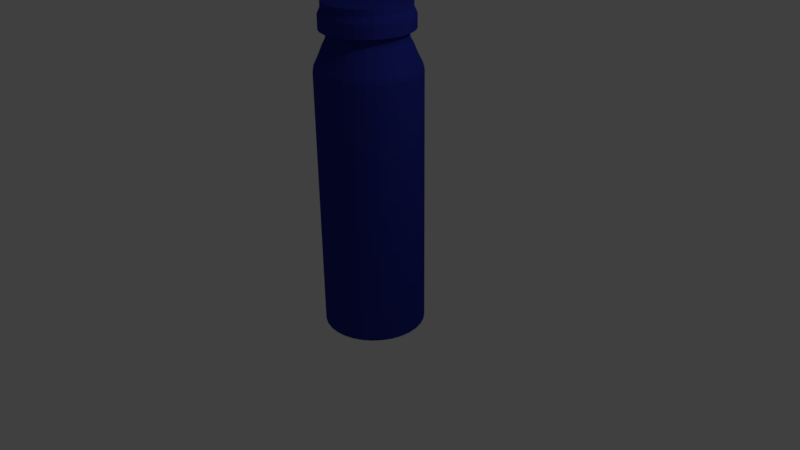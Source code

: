 # Source: waterbottle.blend  (saved by Blender 2.77.0; exported with 4.5.12 LTS)
import bpy
from mathutils import Matrix  # noqa: F401  (used for matrix-valued properties, if any)

bpy.ops.wm.read_factory_settings(use_empty=True)
scene = bpy.context.scene
scene.name = 'Scene'

# ---- collections
col_collection_1 = bpy.data.collections.new('Collection 1'); scene.collection.children.link(col_collection_1)

# ---- materials (node trees are filled in below, after node groups)
mat_material_001 = bpy.data.materials.new('Material.001')
mat_material_001.alpha_threshold = 0.0
mat_material_001.use_transparent_shadow = False
mat_material_001.diffuse_color = (0.02135, 0.02994, 0.2957, 1.0)
mat_material_001.roughness = 0.5

# ---- material node trees

# ---- world
world_world = bpy.data.worlds.new('World'); scene.world = world_world
world_world.color = (0.05088, 0.05088, 0.05088)
world_world.use_sun_shadow = False
world_world.sun_shadow_jitter_overblur = 0.0
world_world.cycles.sampling_method = 'MANUAL'

# ---- cameras
cam_camera = bpy.data.cameras.new('Camera')
cam_camera.clip_end = 100.0
cam_camera.lens = 35.0
cam_camera.sensor_width = 32.0
cam_camera.sensor_height = 18.0
cam_camera.ortho_scale = 7.314
cam_camera.dof.focus_distance = 0.0
cam_camera.dof.aperture_fstop = 128.0

# ---- lights
light_lamp = bpy.data.lights.new('Lamp', 'POINT')
light_lamp.transmission_factor = 0.0
light_lamp.cutoff_distance = 30.0
light_lamp.energy = 100.0
light_lamp.shadow_buffer_clip_start = 1.001
light_lamp.shadow_soft_size = 0.1
light_lamp.shadow_maximum_resolution = 0.006
light_lamp.use_absolute_resolution = True

# ---- meshes
me_cylinder = bpy.data.meshes.new('Cylinder')
me_cylinder.from_pydata([(5.666e-08, 0.4815, -0.4441), (5.666e-08, 0.4815, 1.211), (0.09394, 0.4723, -0.4441), (0.09394, 0.4723, 1.211), (0.1843, 0.4449, -0.4441), (0.1843, 0.4449, 1.211), (0.2675, 0.4004, -0.4441), (0.2675, 0.4004, 1.211), (0.3405, 0.3405, -0.4441), (0.3405, 0.3405, 1.211), (0.4004, 0.2675, -0.4441), (0.4004, 0.2675, 1.211), (0.4449, 0.1843, -0.4441), (0.4449, 0.1843, 1.211), (0.4723, 0.09394, -0.4441), (0.4723, 0.09394, 1.211), (0.4815, 1.93e-07, -0.4441), (0.4815, 1.93e-07, 1.211), (0.4723, -0.09394, -0.4441), (0.4723, -0.09394, 1.211), (0.4449, -0.1843, -0.4441), (0.4449, -0.1843, 1.211), (0.4004, -0.2675, -0.4441), (0.4004, -0.2675, 1.211), (0.3405, -0.3405, -0.4441), (0.3405, -0.3405, 1.211), (0.2675, -0.4004, -0.4441), (0.2675, -0.4004, 1.211), (0.1843, -0.4449, -0.4441), (0.1843, -0.4449, 1.211), (0.09394, -0.4723, -0.4441), (0.09394, -0.4723, 1.211), (-1.002e-07, -0.4815, -0.4441), (-1.002e-07, -0.4815, 1.211), (-0.09394, -0.4723, -0.4441), (-0.09394, -0.4723, 1.211), (-0.1843, -0.4449, -0.4441), (-0.1843, -0.4449, 1.211), (-0.2675, -0.4004, -0.4441), (-0.2675, -0.4004, 1.211), (-0.3405, -0.3405, -0.4441), (-0.3405, -0.3405, 1.211), (-0.4004, -0.2675, -0.4441), (-0.4004, -0.2675, 1.211), (-0.4449, -0.1843, -0.4441), (-0.4449, -0.1843, 1.211), (-0.4723, -0.09394, -0.4441), (-0.4723, -0.09394, 1.211), (-0.4815, 6.216e-07, -0.4441), (-0.4815, 6.216e-07, 1.211), (-0.4723, 0.09394, -0.4441), (-0.4723, 0.09394, 1.211), (-0.4449, 0.1843, -0.4441), (-0.4449, 0.1843, 1.211), (-0.4004, 0.2675, -0.4441), (-0.4004, 0.2675, 1.211), (-0.3405, 0.3405, -0.4441), (-0.3405, 0.3405, 1.211), (-0.2675, 0.4004, -0.4441), (-0.2675, 0.4004, 1.211), (-0.1843, 0.4449, -0.4441), (-0.1843, 0.4449, 1.211), (-0.09394, 0.4723, -0.4441), (-0.09394, 0.4723, 1.211), (0.09225, 0.4638, 1.242), (5.33e-08, 0.4729, 1.242), (0.181, 0.4369, 1.242), (0.2627, 0.3932, 1.242), (0.3344, 0.3344, 1.242), (0.3932, 0.2627, 1.242), (0.4369, 0.181, 1.242), (0.4638, 0.09225, 1.242), (0.4729, 1.948e-07, 1.242), (0.4638, -0.09225, 1.242), (0.4369, -0.181, 1.242), (0.3932, -0.2627, 1.242), (0.3344, -0.3344, 1.242), (0.2627, -0.3932, 1.242), (0.181, -0.4369, 1.242), (0.09225, -0.4638, 1.242), (-1.008e-07, -0.4729, 1.242), (-0.09225, -0.4638, 1.242), (-0.181, -0.4369, 1.242), (-0.2627, -0.3932, 1.242), (-0.3344, -0.3344, 1.242), (-0.3932, -0.2627, 1.242), (-0.4369, -0.181, 1.242), (-0.4638, -0.09225, 1.242), (-0.4729, 6.157e-07, 1.242), (-0.4638, 0.09225, 1.242), (-0.4369, 0.181, 1.242), (-0.3932, 0.2627, 1.242), (-0.3344, 0.3344, 1.242), (-0.2627, 0.3932, 1.242), (-0.181, 0.4369, 1.242), (-0.09225, 0.4638, 1.242), (0.08774, 0.4411, 1.272), (5.535e-08, 0.4498, 1.272), (0.1721, 0.4155, 1.272), (0.2499, 0.374, 1.272), (0.318, 0.318, 1.272), (0.374, 0.2499, 1.272), (0.4155, 0.1721, 1.272), (0.4411, 0.08774, 1.272), (0.4498, 1.999e-07, 1.272), (0.4411, -0.08774, 1.272), (0.4155, -0.1721, 1.272), (0.374, -0.2499, 1.272), (0.318, -0.318, 1.272), (0.2499, -0.374, 1.272), (0.1721, -0.4155, 1.272), (0.08774, -0.4411, 1.272), (-9.12e-08, -0.4498, 1.272), (-0.08774, -0.4411, 1.272), (-0.1721, -0.4155, 1.272), (-0.2499, -0.374, 1.272), (-0.318, -0.318, 1.272), (-0.374, -0.2499, 1.272), (-0.4155, -0.1721, 1.272), (-0.4411, -0.08774, 1.272), (-0.4498, 6.002e-07, 1.272), (-0.4411, 0.08774, 1.272), (-0.4155, 0.1721, 1.272), (-0.374, 0.2499, 1.272), (-0.318, 0.318, 1.272), (-0.2499, 0.374, 1.272), (-0.1721, 0.4155, 1.272), (-0.08774, 0.4411, 1.272), (0.08281, 0.4163, 1.309), (4.777e-08, 0.4245, 1.309), (0.1624, 0.3921, 1.309), (0.2358, 0.3529, 1.309), (0.3001, 0.3001, 1.309), (0.3529, 0.2358, 1.309), (0.3921, 0.1624, 1.309), (0.4163, 0.08281, 1.309), (0.4245, 2.063e-07, 1.309), (0.4163, -0.08281, 1.309), (0.3921, -0.1624, 1.309), (0.3529, -0.2358, 1.309), (0.3001, -0.3001, 1.309), (0.2358, -0.3529, 1.309), (0.1624, -0.3921, 1.309), (0.08281, -0.4163, 1.309), (-9.053e-08, -0.4245, 1.309), (-0.08281, -0.4163, 1.309), (-0.1624, -0.3921, 1.309), (-0.2358, -0.3529, 1.309), (-0.3001, -0.3001, 1.309), (-0.3529, -0.2358, 1.309), (-0.3921, -0.1624, 1.309), (-0.4163, -0.08281, 1.309), (-0.4245, 5.841e-07, 1.309), (-0.4163, 0.08281, 1.309), (-0.3921, 0.1624, 1.309), (-0.3529, 0.2358, 1.309), (-0.3001, 0.3001, 1.309), (-0.2358, 0.3529, 1.309), (-0.1624, 0.3921, 1.309), (-0.08281, 0.4163, 1.309), (0.077, 0.3871, 1.358), (4.921e-08, 0.3947, 1.358), (0.151, 0.3646, 1.358), (0.2193, 0.3282, 1.358), (0.2791, 0.2791, 1.358), (0.3282, 0.2193, 1.358), (0.3646, 0.151, 1.358), (0.3871, 0.077, 1.358), (0.3947, 2.123e-07, 1.358), (0.3871, -0.077, 1.358), (0.3646, -0.151, 1.358), (0.3282, -0.2193, 1.358), (0.2791, -0.2791, 1.358), (0.2193, -0.3282, 1.358), (0.151, -0.3646, 1.358), (0.077, -0.3871, 1.358), (-7.939e-08, -0.3947, 1.358), (-0.077, -0.3871, 1.358), (-0.151, -0.3646, 1.358), (-0.2193, -0.3282, 1.358), (-0.2791, -0.2791, 1.358), (-0.3282, -0.2193, 1.358), (-0.3646, -0.151, 1.358), (-0.3871, -0.077, 1.358), (-0.3947, 5.636e-07, 1.358), (-0.3871, 0.077, 1.358), (-0.3646, 0.151, 1.358), (-0.3282, 0.2193, 1.358), (-0.2791, 0.2791, 1.358), (-0.2193, 0.3282, 1.358), (-0.151, 0.3646, 1.358), (-0.077, 0.3871, 1.358), (0.07056, 0.3547, 1.399), (4.307e-08, 0.3617, 1.399), (0.1384, 0.3341, 1.399), (0.2009, 0.3007, 1.399), (0.2557, 0.2557, 1.399), (0.3007, 0.2009, 1.399), (0.3341, 0.1384, 1.399), (0.3547, 0.07056, 1.399), (0.3617, 2.202e-07, 1.399), (0.3547, -0.07056, 1.399), (0.3341, -0.1384, 1.399), (0.3007, -0.2009, 1.399), (0.2557, -0.2557, 1.399), (0.2009, -0.3007, 1.399), (0.1384, -0.3341, 1.399), (0.07056, -0.3547, 1.399), (-7.478e-08, -0.3617, 1.399), (-0.07056, -0.3547, 1.399), (-0.1384, -0.3341, 1.399), (-0.2009, -0.3007, 1.399), (-0.2557, -0.2557, 1.399), (-0.3007, -0.2009, 1.399), (-0.3341, -0.1384, 1.399), (-0.3547, -0.07056, 1.399), (-0.3617, 5.422e-07, 1.399), (-0.3547, 0.07056, 1.399), (-0.3341, 0.1384, 1.399), (-0.3007, 0.2009, 1.399), (-0.2557, 0.2557, 1.399), (-0.2009, 0.3007, 1.399), (-0.1384, 0.3341, 1.399), (-0.07056, 0.3547, 1.399), (0.07056, 0.3547, 1.456), (3.098e-08, 0.3617, 1.456), (0.1384, 0.3341, 1.456), (0.2009, 0.3007, 1.456), (0.2557, 0.2557, 1.456), (0.3007, 0.2009, 1.456), (0.3341, 0.1384, 1.456), (0.3547, 0.07056, 1.456), (0.3617, 2.202e-07, 1.456), (0.3547, -0.07056, 1.456), (0.3341, -0.1384, 1.456), (0.3007, -0.2009, 1.456), (0.2557, -0.2557, 1.456), (0.2009, -0.3007, 1.456), (0.1384, -0.3341, 1.456), (0.07056, -0.3547, 1.456), (-8.687e-08, -0.3617, 1.456), (-0.07056, -0.3547, 1.456), (-0.1384, -0.3341, 1.456), (-0.2009, -0.3007, 1.456), (-0.2557, -0.2557, 1.456), (-0.3007, -0.2009, 1.456), (-0.3341, -0.1384, 1.456), (-0.3547, -0.07056, 1.456), (-0.3617, 5.422e-07, 1.456), (-0.3547, 0.07056, 1.456), (-0.3341, 0.1384, 1.456), (-0.3007, 0.2009, 1.456), (-0.2557, 0.2557, 1.456), (-0.2009, 0.3007, 1.456), (-0.1384, 0.3341, 1.456), (-0.07056, 0.3547, 1.456), (0.08234, 0.414, 1.456), (2.197e-08, 0.4221, 1.456), (0.1615, 0.3899, 1.456), (0.2345, 0.3509, 1.456), (0.2984, 0.2984, 1.456), (0.3509, 0.2345, 1.456), (0.3899, 0.1615, 1.456), (0.414, 0.08234, 1.456), (0.4221, 2.078e-07, 1.456), (0.414, -0.08234, 1.456), (0.3899, -0.1615, 1.456), (0.3509, -0.2345, 1.456), (0.2984, -0.2984, 1.456), (0.2345, -0.3509, 1.456), (0.1615, -0.3899, 1.456), (0.08234, -0.414, 1.456), (-1.156e-07, -0.4221, 1.456), (-0.08234, -0.414, 1.456), (-0.1615, -0.3899, 1.456), (-0.2345, -0.3509, 1.456), (-0.2984, -0.2984, 1.456), (-0.3509, -0.2345, 1.456), (-0.3899, -0.1615, 1.456), (-0.414, -0.08234, 1.456), (-0.4221, 5.835e-07, 1.456), (-0.414, 0.08234, 1.456), (-0.3899, 0.1615, 1.456), (-0.3509, 0.2345, 1.456), (-0.2984, 0.2984, 1.456), (-0.2345, 0.3509, 1.456), (-0.1615, 0.3899, 1.456), (-0.08234, 0.414, 1.456), (0.08234, 0.414, 1.538), (2.135e-08, 0.4221, 1.538), (0.1615, 0.3899, 1.538), (0.2345, 0.3509, 1.538), (0.2984, 0.2984, 1.538), (0.3509, 0.2345, 1.538), (0.3899, 0.1615, 1.538), (0.414, 0.08234, 1.538), (0.4221, 2.078e-07, 1.538), (0.414, -0.08234, 1.538), (0.3899, -0.1615, 1.538), (0.3509, -0.2345, 1.538), (0.2984, -0.2984, 1.538), (0.2345, -0.3509, 1.538), (0.1615, -0.3899, 1.538), (0.08234, -0.414, 1.538), (-1.162e-07, -0.4221, 1.538), (-0.08234, -0.414, 1.538), (-0.1615, -0.3899, 1.538), (-0.2345, -0.3509, 1.538), (-0.2984, -0.2984, 1.538), (-0.3509, -0.2345, 1.538), (-0.3899, -0.1615, 1.538), (-0.414, -0.08234, 1.538), (-0.4221, 5.835e-07, 1.538), (-0.414, 0.08234, 1.538), (-0.3899, 0.1615, 1.538), (-0.3509, 0.2345, 1.538), (-0.2984, 0.2984, 1.538), (-0.2345, 0.3509, 1.538), (-0.1615, 0.3899, 1.538), (-0.08234, 0.414, 1.538), (0.07714, 0.3878, 1.576), (1.858e-08, 0.3954, 1.576), (0.1513, 0.3653, 1.576), (0.2197, 0.3288, 1.576), (0.2796, 0.2796, 1.576), (0.3288, 0.2197, 1.576), (0.3653, 0.1513, 1.576), (0.3878, 0.07714, 1.576), (0.3954, 2.141e-07, 1.576), (0.3878, -0.07714, 1.576), (0.3653, -0.1513, 1.576), (0.3288, -0.2197, 1.576), (0.2796, -0.2796, 1.576), (0.2197, -0.3288, 1.576), (0.1513, -0.3653, 1.576), (0.07714, -0.3878, 1.576), (-1.103e-07, -0.3954, 1.576), (-0.07714, -0.3878, 1.576), (-0.1513, -0.3653, 1.576), (-0.2197, -0.3288, 1.576), (-0.2796, -0.2796, 1.576), (-0.3288, -0.2197, 1.576), (-0.3653, -0.1513, 1.576), (-0.3878, -0.07714, 1.576), (-0.3954, 5.66e-07, 1.576), (-0.3878, 0.07714, 1.576), (-0.3653, 0.1513, 1.576), (-0.3288, 0.2197, 1.576), (-0.2796, 0.2796, 1.576), (-0.2197, 0.3288, 1.576), (-0.1513, 0.3653, 1.576), (-0.07714, 0.3878, 1.576), (0.07714, 0.3878, 1.616), (9.919e-09, 0.3954, 1.616), (0.1513, 0.3653, 1.616), (0.2197, 0.3288, 1.616), (0.2796, 0.2796, 1.616), (0.3288, 0.2197, 1.616), (0.3653, 0.1513, 1.616), (0.3878, 0.07714, 1.616), (0.3954, 2.141e-07, 1.616), (0.3878, -0.07714, 1.616), (0.3653, -0.1513, 1.616), (0.3288, -0.2197, 1.616), (0.2796, -0.2796, 1.616), (0.2197, -0.3288, 1.616), (0.1513, -0.3653, 1.616), (0.07714, -0.3878, 1.616), (-1.189e-07, -0.3954, 1.616), (-0.07714, -0.3878, 1.616), (-0.1513, -0.3653, 1.616), (-0.2197, -0.3288, 1.616), (-0.2796, -0.2796, 1.616), (-0.3288, -0.2197, 1.616), (-0.3653, -0.1513, 1.616), (-0.3878, -0.07714, 1.616), (-0.3954, 5.66e-07, 1.616), (-0.3878, 0.07714, 1.616), (-0.3653, 0.1513, 1.616), (-0.3288, 0.2197, 1.616), (-0.2796, 0.2796, 1.616), (-0.2197, 0.3288, 1.616), (-0.1513, 0.3653, 1.616), (-0.07714, 0.3878, 1.616), (0.02908, 0.1462, 1.642), (7.294e-08, 0.149, 1.642), (0.05703, 0.1377, 1.642), (0.0828, 0.1239, 1.642), (0.1054, 0.1054, 1.642), (0.1239, 0.0828, 1.642), (0.1377, 0.05704, 1.642), (0.1462, 0.02908, 1.642), (0.149, 2.66e-07, 1.642), (0.1462, -0.02908, 1.642), (0.1377, -0.05703, 1.642), (0.1239, -0.0828, 1.642), (0.1054, -0.1054, 1.642), (0.0828, -0.1239, 1.642), (0.05703, -0.1377, 1.642), (0.02908, -0.1462, 1.642), (2.437e-08, -0.149, 1.642), (-0.02908, -0.1462, 1.642), (-0.05703, -0.1377, 1.642), (-0.0828, -0.1239, 1.642), (-0.1054, -0.1054, 1.642), (-0.1239, -0.0828, 1.642), (-0.1377, -0.05703, 1.642), (-0.1462, -0.02908, 1.642), (-0.149, 3.987e-07, 1.642), (-0.1462, 0.02908, 1.642), (-0.1377, 0.05704, 1.642), (-0.1239, 0.0828, 1.642), (-0.1054, 0.1054, 1.642), (-0.0828, 0.1239, 1.642), (-0.05703, 0.1377, 1.642), (-0.02908, 0.1462, 1.642), (0.02908, 0.1462, 1.713), (1.356e-07, 0.149, 1.713), (0.05704, 0.1377, 1.713), (0.0828, 0.1239, 1.713), (0.1054, 0.1054, 1.713), (0.1239, 0.0828, 1.713), (0.1377, 0.05704, 1.713), (0.1462, 0.02908, 1.713), (0.149, 2.66e-07, 1.713), (0.1462, -0.02908, 1.713), (0.1377, -0.05703, 1.713), (0.1239, -0.0828, 1.713), (0.1054, -0.1054, 1.713), (0.0828, -0.1239, 1.713), (0.05704, -0.1377, 1.713), (0.02908, -0.1462, 1.713), (8.701e-08, -0.149, 1.713), (-0.02908, -0.1462, 1.713), (-0.05703, -0.1377, 1.713), (-0.0828, -0.1239, 1.713), (-0.1054, -0.1054, 1.713), (-0.1239, -0.0828, 1.713), (-0.1377, -0.05703, 1.713), (-0.1462, -0.02908, 1.713), (-0.149, 3.987e-07, 1.713), (-0.1462, 0.02908, 1.713), (-0.1377, 0.05704, 1.713), (-0.1239, 0.0828, 1.713), (-0.1054, 0.1054, 1.713), (-0.0828, 0.1239, 1.713), (-0.05703, 0.1377, 1.713), (-0.02908, 0.1462, 1.713), (0.03074, 0.1546, 1.735), (1.208e-07, 0.1576, 1.735), (0.0603, 0.1456, 1.735), (0.08755, 0.131, 1.735), (0.1114, 0.1114, 1.735), (0.131, 0.08755, 1.735), (0.1456, 0.0603, 1.735), (0.1546, 0.03074, 1.735), (0.1576, 2.641e-07, 1.735), (0.1546, -0.03074, 1.735), (0.1456, -0.0603, 1.735), (0.131, -0.08755, 1.735), (0.1114, -0.1114, 1.735), (0.08755, -0.131, 1.735), (0.0603, -0.1456, 1.735), (0.03074, -0.1546, 1.735), (6.946e-08, -0.1576, 1.735), (-0.03074, -0.1546, 1.735), (-0.0603, -0.1456, 1.735), (-0.08755, -0.131, 1.735), (-0.1114, -0.1114, 1.735), (-0.131, -0.08755, 1.735), (-0.1456, -0.0603, 1.735), (-0.1546, -0.03074, 1.735), (-0.1576, 4.044e-07, 1.735), (-0.1546, 0.03074, 1.735), (-0.1456, 0.0603, 1.735), (-0.131, 0.08755, 1.735), (-0.1114, 0.1114, 1.735), (-0.08755, 0.131, 1.735), (-0.0603, 0.1456, 1.735), (-0.03074, 0.1546, 1.735), (0.04073, 0.2048, 1.741), (1.051e-07, 0.2088, 1.741), (0.07989, 0.1929, 1.741), (0.116, 0.1736, 1.741), (0.1476, 0.1476, 1.741), (0.1736, 0.116, 1.741), (0.1929, 0.07989, 1.741), (0.2048, 0.04073, 1.741), (0.2088, 2.531e-07, 1.741), (0.2048, -0.04073, 1.741), (0.1929, -0.07989, 1.741), (0.1736, -0.116, 1.741), (0.1476, -0.1476, 1.741), (0.116, -0.1736, 1.741), (0.07989, -0.1929, 1.741), (0.04073, -0.2048, 1.741), (3.712e-08, -0.2088, 1.741), (-0.04073, -0.2048, 1.741), (-0.07989, -0.1929, 1.741), (-0.116, -0.1736, 1.741), (-0.1476, -0.1476, 1.741), (-0.1736, -0.116, 1.741), (-0.1929, -0.07989, 1.741), (-0.2048, -0.04073, 1.741), (-0.2088, 4.389e-07, 1.741), (-0.2048, 0.04073, 1.741), (-0.1929, 0.07989, 1.741), (-0.1736, 0.116, 1.741), (-0.1476, 0.1476, 1.741), (-0.116, 0.1736, 1.741), (-0.07989, 0.1929, 1.741), (-0.04073, 0.2048, 1.741), (0.04073, 0.2048, 1.756), (9.932e-08, 0.2088, 1.756), (0.07989, 0.1929, 1.756), (0.116, 0.1736, 1.756), (0.1476, 0.1476, 1.756), (0.1736, 0.116, 1.756), (0.1929, 0.07989, 1.756), (0.2048, 0.04073, 1.756), (0.2088, 2.531e-07, 1.756), (0.2048, -0.04073, 1.756), (0.1929, -0.07989, 1.756), (0.1736, -0.116, 1.756), (0.1476, -0.1476, 1.756), (0.116, -0.1736, 1.756), (0.07989, -0.1929, 1.756), (0.04073, -0.2048, 1.756), (3.13e-08, -0.2088, 1.756), (-0.04073, -0.2048, 1.756), (-0.07989, -0.1929, 1.756), (-0.116, -0.1736, 1.756), (-0.1476, -0.1476, 1.756), (-0.1736, -0.116, 1.756), (-0.1929, -0.07989, 1.756), (-0.2048, -0.04073, 1.756), (-0.2088, 4.389e-07, 1.756), (-0.2048, 0.04073, 1.756), (-0.1929, 0.07989, 1.756), (-0.1736, 0.116, 1.756), (-0.1476, 0.1476, 1.756), (-0.116, 0.1736, 1.756), (-0.07989, 0.1929, 1.756), (-0.04073, 0.2048, 1.756), (0.02206, 0.1109, 1.762), (1.125e-07, 0.1131, 1.762), (0.04328, 0.1045, 1.762), (0.06283, 0.09403, 1.762), (0.07997, 0.07997, 1.762), (0.09403, 0.06283, 1.762), (0.1045, 0.04328, 1.762), (0.1109, 0.02206, 1.762), (0.1131, 2.755e-07, 1.762), (0.1109, -0.02206, 1.762), (0.1045, -0.04328, 1.762), (0.09403, -0.06283, 1.762), (0.07997, -0.07997, 1.762), (0.06283, -0.09403, 1.762), (0.04328, -0.1045, 1.762), (0.02206, -0.1109, 1.762), (7.567e-08, -0.1131, 1.762), (-0.02206, -0.1109, 1.762), (-0.04328, -0.1045, 1.762), (-0.06283, -0.09403, 1.762), (-0.07997, -0.07997, 1.762), (-0.09403, -0.06283, 1.762), (-0.1045, -0.04328, 1.762), (-0.1109, -0.02206, 1.762), (-0.1131, 3.762e-07, 1.762), (-0.1109, 0.02206, 1.762), (-0.1045, 0.04328, 1.762), (-0.09403, 0.06283, 1.762), (-0.07997, 0.07997, 1.762), (-0.06283, 0.09403, 1.762), (-0.04328, 0.1045, 1.762), (-0.02206, 0.1109, 1.762)], [], [(0, 1, 3, 2), (2, 3, 5, 4), (4, 5, 7, 6), (6, 7, 9, 8), (8, 9, 11, 10), (10, 11, 13, 12), (12, 13, 15, 14), (14, 15, 17, 16), (16, 17, 19, 18), (18, 19, 21, 20), (20, 21, 23, 22), (22, 23, 25, 24), (24, 25, 27, 26), (26, 27, 29, 28), (28, 29, 31, 30), (30, 31, 33, 32), (32, 33, 35, 34), (34, 35, 37, 36), (36, 37, 39, 38), (38, 39, 41, 40), (40, 41, 43, 42), (42, 43, 45, 44), (44, 45, 47, 46), (46, 47, 49, 48), (48, 49, 51, 50), (50, 51, 53, 52), (52, 53, 55, 54), (54, 55, 57, 56), (56, 57, 59, 58), (58, 59, 61, 60), (11, 9, 68, 69), (60, 61, 63, 62), (62, 63, 1, 0), (0, 2, 4, 6, 8, 10, 12, 14, 16, 18, 20, 22, 24, 26, 28, 30, 32, 34, 36, 38, 40, 42, 44, 46, 48, 50, 52, 54, 56, 58, 60, 62), (90, 89, 121, 122), (29, 27, 77, 78), (47, 45, 86, 87), (3, 1, 65, 64), (1, 63, 95, 65), (21, 19, 73, 74), (39, 37, 82, 83), (57, 55, 91, 92), (13, 11, 69, 70), (31, 29, 78, 79), (49, 47, 87, 88), (5, 3, 64, 66), (23, 21, 74, 75), (41, 39, 83, 84), (59, 57, 92, 93), (15, 13, 70, 71), (33, 31, 79, 80), (51, 49, 88, 89), (7, 5, 66, 67), (25, 23, 75, 76), (43, 41, 84, 85), (61, 59, 93, 94), (17, 15, 71, 72), (35, 33, 80, 81), (53, 51, 89, 90), (9, 7, 67, 68), (27, 25, 76, 77), (45, 43, 85, 86), (63, 61, 94, 95), (19, 17, 72, 73), (37, 35, 81, 82), (55, 53, 90, 91), (98, 96, 128, 130), (77, 76, 108, 109), (91, 90, 122, 123), (78, 77, 109, 110), (64, 65, 97, 96), (92, 91, 123, 124), (79, 78, 110, 111), (66, 64, 96, 98), (93, 92, 124, 125), (80, 79, 111, 112), (67, 66, 98, 99), (94, 93, 125, 126), (81, 80, 112, 113), (68, 67, 99, 100), (95, 94, 126, 127), (82, 81, 113, 114), (69, 68, 100, 101), (65, 95, 127, 97), (83, 82, 114, 115), (70, 69, 101, 102), (84, 83, 115, 116), (71, 70, 102, 103), (85, 84, 116, 117), (72, 71, 103, 104), (86, 85, 117, 118), (73, 72, 104, 105), (87, 86, 118, 119), (74, 73, 105, 106), (88, 87, 119, 120), (75, 74, 106, 107), (89, 88, 120, 121), (76, 75, 107, 108), (133, 132, 164, 165), (125, 124, 156, 157), (112, 111, 143, 144), (99, 98, 130, 131), (126, 125, 157, 158), (113, 112, 144, 145), (100, 99, 131, 132), (127, 126, 158, 159), (114, 113, 145, 146), (101, 100, 132, 133), (97, 127, 159, 129), (115, 114, 146, 147), (102, 101, 133, 134), (116, 115, 147, 148), (103, 102, 134, 135), (117, 116, 148, 149), (104, 103, 135, 136), (118, 117, 149, 150), (105, 104, 136, 137), (119, 118, 150, 151), (106, 105, 137, 138), (120, 119, 151, 152), (107, 106, 138, 139), (121, 120, 152, 153), (108, 107, 139, 140), (122, 121, 153, 154), (109, 108, 140, 141), (123, 122, 154, 155), (110, 109, 141, 142), (96, 97, 129, 128), (124, 123, 155, 156), (111, 110, 142, 143), (168, 167, 199, 200), (129, 159, 191, 161), (147, 146, 178, 179), (134, 133, 165, 166), (148, 147, 179, 180), (135, 134, 166, 167), (149, 148, 180, 181), (136, 135, 167, 168), (150, 149, 181, 182), (137, 136, 168, 169), (151, 150, 182, 183), (138, 137, 169, 170), (152, 151, 183, 184), (139, 138, 170, 171), (153, 152, 184, 185), (140, 139, 171, 172), (154, 153, 185, 186), (141, 140, 172, 173), (155, 154, 186, 187), (142, 141, 173, 174), (128, 129, 161, 160), (156, 155, 187, 188), (143, 142, 174, 175), (130, 128, 160, 162), (157, 156, 188, 189), (144, 143, 175, 176), (131, 130, 162, 163), (158, 157, 189, 190), (145, 144, 176, 177), (132, 131, 163, 164), (159, 158, 190, 191), (146, 145, 177, 178), (203, 202, 234, 235), (182, 181, 213, 214), (169, 168, 200, 201), (183, 182, 214, 215), (170, 169, 201, 202), (184, 183, 215, 216), (171, 170, 202, 203), (185, 184, 216, 217), (172, 171, 203, 204), (186, 185, 217, 218), (173, 172, 204, 205), (187, 186, 218, 219), (174, 173, 205, 206), (160, 161, 193, 192), (188, 187, 219, 220), (175, 174, 206, 207), (162, 160, 192, 194), (189, 188, 220, 221), (176, 175, 207, 208), (163, 162, 194, 195), (190, 189, 221, 222), (177, 176, 208, 209), (164, 163, 195, 196), (191, 190, 222, 223), (178, 177, 209, 210), (165, 164, 196, 197), (161, 191, 223, 193), (179, 178, 210, 211), (166, 165, 197, 198), (180, 179, 211, 212), (167, 166, 198, 199), (181, 180, 212, 213), (238, 237, 269, 270), (217, 216, 248, 249), (204, 203, 235, 236), (218, 217, 249, 250), (205, 204, 236, 237), (219, 218, 250, 251), (206, 205, 237, 238), (192, 193, 225, 224), (220, 219, 251, 252), (207, 206, 238, 239), (194, 192, 224, 226), (221, 220, 252, 253), (208, 207, 239, 240), (195, 194, 226, 227), (222, 221, 253, 254), (209, 208, 240, 241), (196, 195, 227, 228), (223, 222, 254, 255), (210, 209, 241, 242), (197, 196, 228, 229), (193, 223, 255, 225), (211, 210, 242, 243), (198, 197, 229, 230), (212, 211, 243, 244), (199, 198, 230, 231), (213, 212, 244, 245), (200, 199, 231, 232), (214, 213, 245, 246), (201, 200, 232, 233), (215, 214, 246, 247), (202, 201, 233, 234), (216, 215, 247, 248), (273, 272, 304, 305), (224, 225, 257, 256), (252, 251, 283, 284), (239, 238, 270, 271), (226, 224, 256, 258), (253, 252, 284, 285), (240, 239, 271, 272), (227, 226, 258, 259), (254, 253, 285, 286), (241, 240, 272, 273), (228, 227, 259, 260), (255, 254, 286, 287), (242, 241, 273, 274), (229, 228, 260, 261), (225, 255, 287, 257), (243, 242, 274, 275), (230, 229, 261, 262), (244, 243, 275, 276), (231, 230, 262, 263), (245, 244, 276, 277), (232, 231, 263, 264), (246, 245, 277, 278), (233, 232, 264, 265), (247, 246, 278, 279), (234, 233, 265, 266), (248, 247, 279, 280), (235, 234, 266, 267), (249, 248, 280, 281), (236, 235, 267, 268), (250, 249, 281, 282), (237, 236, 268, 269), (251, 250, 282, 283), (308, 307, 339, 340), (260, 259, 291, 292), (287, 286, 318, 319), (274, 273, 305, 306), (261, 260, 292, 293), (257, 287, 319, 289), (275, 274, 306, 307), (262, 261, 293, 294), (276, 275, 307, 308), (263, 262, 294, 295), (277, 276, 308, 309), (264, 263, 295, 296), (278, 277, 309, 310), (265, 264, 296, 297), (279, 278, 310, 311), (266, 265, 297, 298), (280, 279, 311, 312), (267, 266, 298, 299), (281, 280, 312, 313), (268, 267, 299, 300), (282, 281, 313, 314), (269, 268, 300, 301), (283, 282, 314, 315), (270, 269, 301, 302), (256, 257, 289, 288), (284, 283, 315, 316), (271, 270, 302, 303), (258, 256, 288, 290), (285, 284, 316, 317), (272, 271, 303, 304), (259, 258, 290, 291), (286, 285, 317, 318), (343, 342, 374, 375), (295, 294, 326, 327), (309, 308, 340, 341), (296, 295, 327, 328), (310, 309, 341, 342), (297, 296, 328, 329), (311, 310, 342, 343), (298, 297, 329, 330), (312, 311, 343, 344), (299, 298, 330, 331), (313, 312, 344, 345), (300, 299, 331, 332), (314, 313, 345, 346), (301, 300, 332, 333), (315, 314, 346, 347), (302, 301, 333, 334), (288, 289, 321, 320), (316, 315, 347, 348), (303, 302, 334, 335), (290, 288, 320, 322), (317, 316, 348, 349), (304, 303, 335, 336), (291, 290, 322, 323), (318, 317, 349, 350), (305, 304, 336, 337), (292, 291, 323, 324), (319, 318, 350, 351), (306, 305, 337, 338), (293, 292, 324, 325), (289, 319, 351, 321), (307, 306, 338, 339), (294, 293, 325, 326), (378, 377, 409, 410), (330, 329, 361, 362), (344, 343, 375, 376), (331, 330, 362, 363), (345, 344, 376, 377), (332, 331, 363, 364), (346, 345, 377, 378), (333, 332, 364, 365), (347, 346, 378, 379), (334, 333, 365, 366), (320, 321, 353, 352), (348, 347, 379, 380), (335, 334, 366, 367), (322, 320, 352, 354), (349, 348, 380, 381), (336, 335, 367, 368), (323, 322, 354, 355), (350, 349, 381, 382), (337, 336, 368, 369), (324, 323, 355, 356), (351, 350, 382, 383), (338, 337, 369, 370), (325, 324, 356, 357), (321, 351, 383, 353), (339, 338, 370, 371), (326, 325, 357, 358), (340, 339, 371, 372), (327, 326, 358, 359), (341, 340, 372, 373), (328, 327, 359, 360), (342, 341, 373, 374), (329, 328, 360, 361), (413, 412, 444, 445), (365, 364, 396, 397), (379, 378, 410, 411), (366, 365, 397, 398), (352, 353, 385, 384), (380, 379, 411, 412), (367, 366, 398, 399), (354, 352, 384, 386), (381, 380, 412, 413), (368, 367, 399, 400), (355, 354, 386, 387), (382, 381, 413, 414), (369, 368, 400, 401), (356, 355, 387, 388), (383, 382, 414, 415), (370, 369, 401, 402), (357, 356, 388, 389), (353, 383, 415, 385), (371, 370, 402, 403), (358, 357, 389, 390), (372, 371, 403, 404), (359, 358, 390, 391), (373, 372, 404, 405), (360, 359, 391, 392), (374, 373, 405, 406), (361, 360, 392, 393), (375, 374, 406, 407), (362, 361, 393, 394), (376, 375, 407, 408), (363, 362, 394, 395), (377, 376, 408, 409), (364, 363, 395, 396), (417, 447, 479, 449), (400, 399, 431, 432), (387, 386, 418, 419), (414, 413, 445, 446), (401, 400, 432, 433), (388, 387, 419, 420), (415, 414, 446, 447), (402, 401, 433, 434), (389, 388, 420, 421), (385, 415, 447, 417), (403, 402, 434, 435), (390, 389, 421, 422), (404, 403, 435, 436), (391, 390, 422, 423), (405, 404, 436, 437), (392, 391, 423, 424), (406, 405, 437, 438), (393, 392, 424, 425), (407, 406, 438, 439), (394, 393, 425, 426), (408, 407, 439, 440), (395, 394, 426, 427), (409, 408, 440, 441), (396, 395, 427, 428), (410, 409, 441, 442), (397, 396, 428, 429), (411, 410, 442, 443), (398, 397, 429, 430), (384, 385, 417, 416), (412, 411, 443, 444), (399, 398, 430, 431), (386, 384, 416, 418), (470, 469, 501, 502), (435, 434, 466, 467), (422, 421, 453, 454), (436, 435, 467, 468), (423, 422, 454, 455), (437, 436, 468, 469), (424, 423, 455, 456), (438, 437, 469, 470), (425, 424, 456, 457), (439, 438, 470, 471), (426, 425, 457, 458), (440, 439, 471, 472), (427, 426, 458, 459), (441, 440, 472, 473), (428, 427, 459, 460), (442, 441, 473, 474), (429, 428, 460, 461), (443, 442, 474, 475), (430, 429, 461, 462), (416, 417, 449, 448), (444, 443, 475, 476), (431, 430, 462, 463), (418, 416, 448, 450), (445, 444, 476, 477), (432, 431, 463, 464), (419, 418, 450, 451), (446, 445, 477, 478), (433, 432, 464, 465), (420, 419, 451, 452), (447, 446, 478, 479), (434, 433, 465, 466), (421, 420, 452, 453), (505, 504, 536, 537), (457, 456, 488, 489), (471, 470, 502, 503), (458, 457, 489, 490), (472, 471, 503, 504), (459, 458, 490, 491), (473, 472, 504, 505), (460, 459, 491, 492), (474, 473, 505, 506), (461, 460, 492, 493), (475, 474, 506, 507), (462, 461, 493, 494), (448, 449, 481, 480), (476, 475, 507, 508), (463, 462, 494, 495), (450, 448, 480, 482), (477, 476, 508, 509), (464, 463, 495, 496), (451, 450, 482, 483), (478, 477, 509, 510), (465, 464, 496, 497), (452, 451, 483, 484), (479, 478, 510, 511), (466, 465, 497, 498), (453, 452, 484, 485), (449, 479, 511, 481), (467, 466, 498, 499), (454, 453, 485, 486), (468, 467, 499, 500), (455, 454, 486, 487), (469, 468, 500, 501), (456, 455, 487, 488), (512, 513, 545, 544), (492, 491, 523, 524), (506, 505, 537, 538), (493, 492, 524, 525), (507, 506, 538, 539), (494, 493, 525, 526), (480, 481, 513, 512), (508, 507, 539, 540), (495, 494, 526, 527), (482, 480, 512, 514), (509, 508, 540, 541), (496, 495, 527, 528), (483, 482, 514, 515), (510, 509, 541, 542), (497, 496, 528, 529), (484, 483, 515, 516), (511, 510, 542, 543), (498, 497, 529, 530), (485, 484, 516, 517), (481, 511, 543, 513), (499, 498, 530, 531), (486, 485, 517, 518), (500, 499, 531, 532), (487, 486, 518, 519), (501, 500, 532, 533), (488, 487, 519, 520), (502, 501, 533, 534), (489, 488, 520, 521), (503, 502, 534, 535), (490, 489, 521, 522), (504, 503, 535, 536), (491, 490, 522, 523), (544, 545, 575, 574, 573, 572, 571, 570, 569, 568, 567, 566, 565, 564, 563, 562, 561, 560, 559, 558, 557, 556, 555, 554, 553, 552, 551, 550, 549, 548, 547, 546), (540, 539, 571, 572), (527, 526, 558, 559), (514, 512, 544, 546), (541, 540, 572, 573), (528, 527, 559, 560), (515, 514, 546, 547), (542, 541, 573, 574), (529, 528, 560, 561), (516, 515, 547, 548), (543, 542, 574, 575), (530, 529, 561, 562), (517, 516, 548, 549), (513, 543, 575, 545), (531, 530, 562, 563), (518, 517, 549, 550), (532, 531, 563, 564), (519, 518, 550, 551), (533, 532, 564, 565), (520, 519, 551, 552), (534, 533, 565, 566), (521, 520, 552, 553), (535, 534, 566, 567), (522, 521, 553, 554), (536, 535, 567, 568), (523, 522, 554, 555), (537, 536, 568, 569), (524, 523, 555, 556), (538, 537, 569, 570), (525, 524, 556, 557), (539, 538, 570, 571), (526, 525, 557, 558)])
me_cylinder.materials.append(mat_material_001)
me_cylinder.use_remesh_preserve_volume = False
me_cylinder.use_remesh_preserve_attributes = False
me_cylinder.use_mirror_vertex_groups = False
me_cylinder.update()

# ---- objects
ob_cylinder = bpy.data.objects.new('Cylinder', me_cylinder)
ob_lamp = bpy.data.objects.new('Lamp', light_lamp)
ob_camera = bpy.data.objects.new('Camera', cam_camera)

# ---- transforms, parenting, visibility, modifiers, constraints
ob_cylinder.location = (0.0, 0.0, 0.0)
ob_cylinder.scale = (1.354, 1.354, 2.011)
ob_cylinder.lineart.crease_threshold = 0.0
ob_lamp.location = (4.076, 1.005, 5.904)
ob_lamp.rotation_euler = (0.6503, 0.05522, 1.866)
ob_lamp.lock_rotations_4d = False
ob_lamp.empty_display_type = 'ARROWS'
ob_lamp.color = (0.0, 0.0, 0.0, 0.0)
ob_lamp.lineart.crease_threshold = 0.0
ob_camera.location = (7.481, -6.508, 5.344)
ob_camera.rotation_euler = (1.109, 0.01082, 0.8149)
ob_camera.lock_rotations_4d = False
ob_camera.empty_display_type = 'ARROWS'
ob_camera.color = (0.0, 0.0, 0.0, 0.0)
ob_camera.display_type = 'WIRE'
ob_camera.lineart.crease_threshold = 0.0

# ---- collection membership
col_collection_1.objects.link(ob_cylinder)
col_collection_1.objects.link(ob_lamp)
col_collection_1.objects.link(ob_camera)

# ---- scene / render settings (as saved in the file)
scene.camera = ob_camera
scene.frame_start = 1; scene.frame_end = 250; scene.frame_set(1)
scene.render.engine = 'BLENDER_EEVEE_NEXT'
scene.render.resolution_percentage = 50
scene.render.dither_intensity = 0.0
scene.cycles.use_denoising = False
scene.cycles.samples = 128
scene.cycles.sampling_pattern = 'TABULATED_SOBOL'
scene.cycles.light_sampling_threshold = 0.0
scene.cycles.use_adaptive_sampling = False
scene.cycles.use_light_tree = False
scene.cycles.blur_glossy = 0.0
scene.cycles.sample_clamp_indirect = 0.0
scene.view_settings.view_transform = 'Standard'
bpy.context.view_layer.update()

